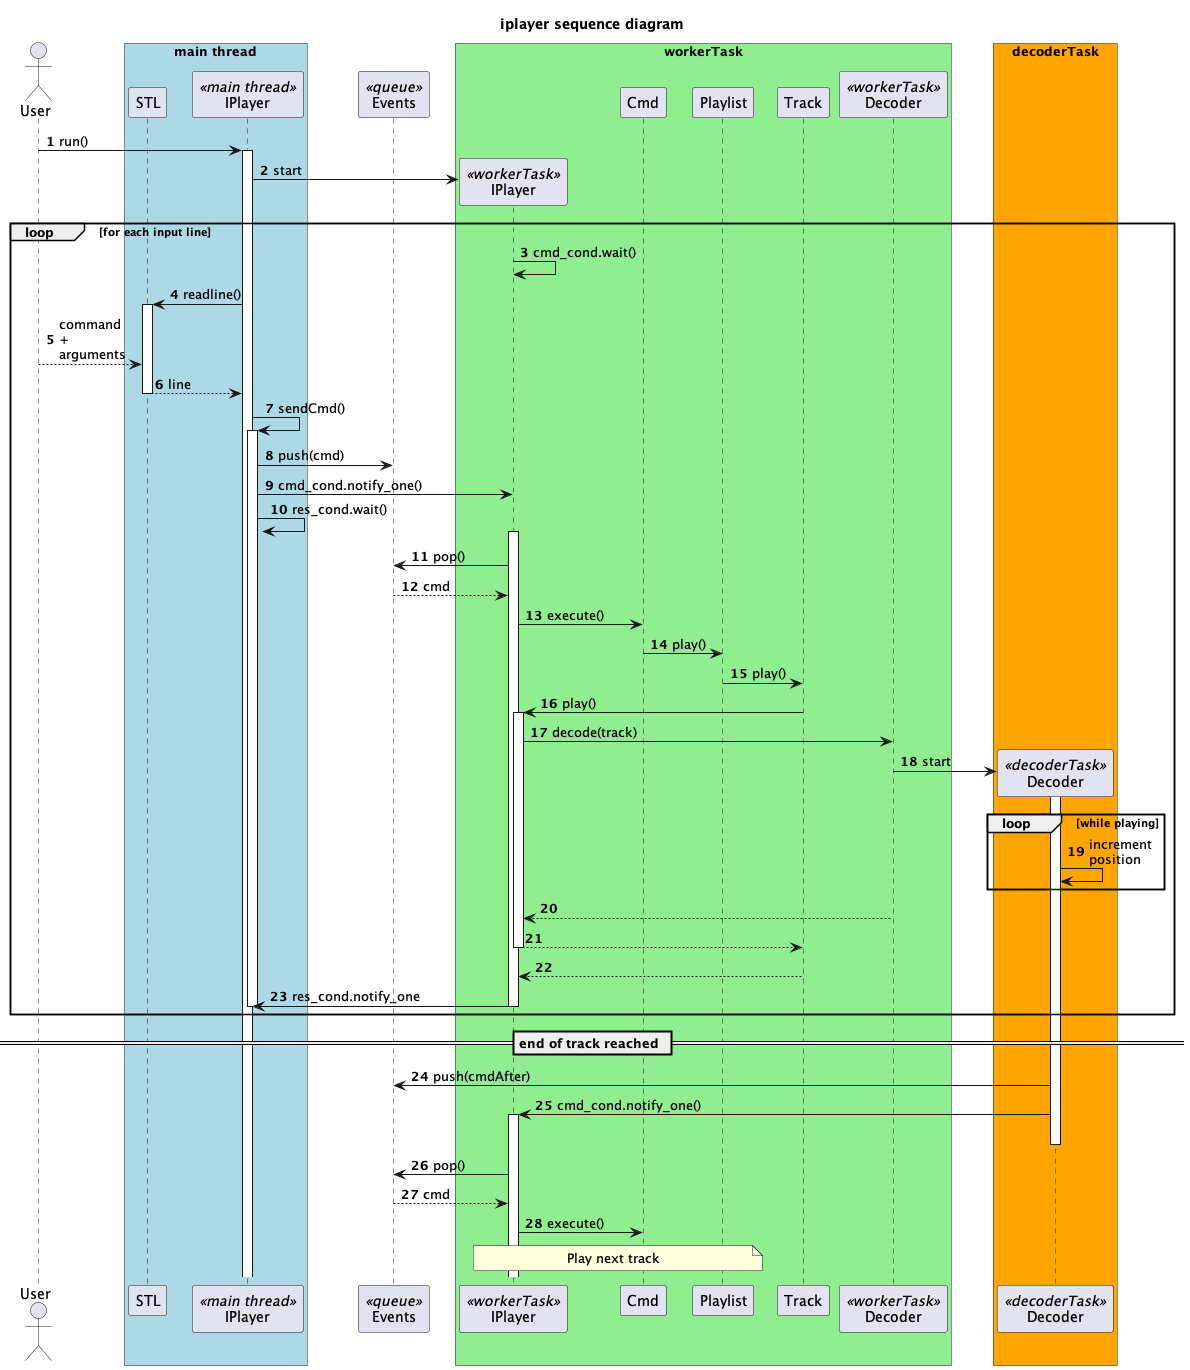

The diagram above was rendered by PlantUML. Its source (embedded in the PNG):
@startuml
  title iplayer sequence diagram

  skinparam BoxPadding 20

  autonumber

  actor User
  box "main thread" #LightBlue
  participant STL
  participant IPlayer<<main thread>>
  end box

  participant Events<<queue>>

  box "workerTask" #LightGreen
  participant IPlayer as IPlayer2 <<workerTask>>
  participant Cmd
  participant Playlist
  participant Track
  participant Decoder <<workerTask>>
  end box
  box "decoderTask" #Orange
  participant Decoder as Decoder2 <<decoderTask>>
  end box

  User -> IPlayer: run()
  activate IPlayer
  create IPlayer2
  IPlayer -> IPlayer2: start

  loop for each input line

  IPlayer2 -> IPlayer2: cmd_cond.wait()

  IPlayer -> STL: readline()
  activate STL
  User --> STL: command\n+\narguments
  STL --> IPlayer: line
  deactivate STL
  IPlayer -> IPlayer: sendCmd()
  activate IPlayer
  IPlayer -> Events: push(cmd)
  IPlayer -> IPlayer2: cmd_cond.notify_one()
  IPlayer -> IPlayer: res_cond.wait()		  
  activate IPlayer2

  IPlayer2 -> Events: pop()
  Events --> IPlayer2: cmd

  IPlayer2 -> Cmd: execute()

  Cmd -> Playlist: play()

  Playlist -> Track: play()

  Track -> IPlayer2: play()
  activate IPlayer2

  IPlayer2 -> Decoder: decode(track)

  create Decoder2
  Decoder -> Decoder2: start

  activate Decoder2

  loop while playing

    Decoder2 -> Decoder2: increment\nposition 
  end

  Decoder --> IPlayer2
  IPlayer2 --> Track
  deactivate IPlayer2
  Track --> IPlayer2

  IPlayer2 -> IPlayer: res_cond.notify_one
  deactivate IPlayer
  deactivate IPlayer2

  end

== end of track reached ==

  Decoder2 -> Events: push(cmdAfter)
  Decoder2 -> IPlayer2: cmd_cond.notify_one()
  activate IPlayer2
  deactivate Decoder2

  IPlayer2 -> Events: pop()
  Events --> IPlayer2: cmd

  IPlayer2 -> Cmd: execute()

  note over IPlayer2, Playlist: Play next track

@enduml